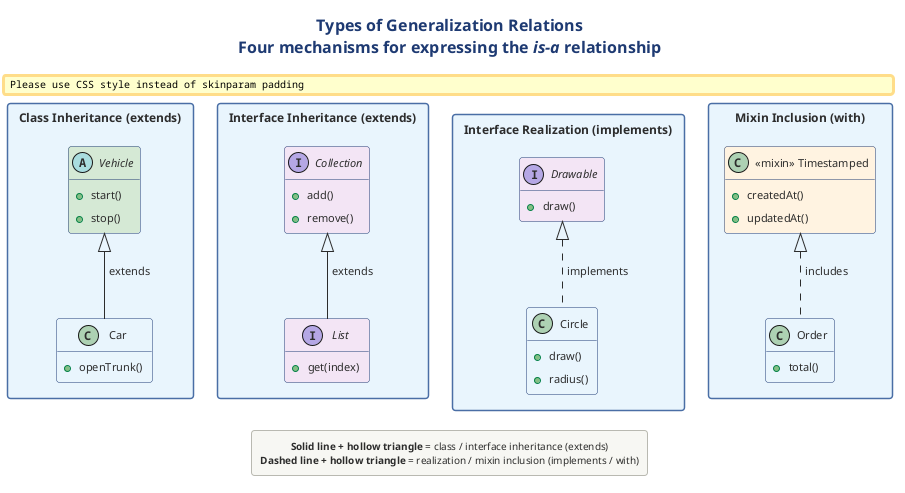

The diagram above was rendered by PlantUML. Its source (embedded in the PNG):
@startuml
skinparam nodesep 60
!include ../../../../../../tooling/styles/plantuml/structural/class-diagram-style.iuml

skinparam ranksep 50

title **Types of Generalization Relations**\nFour mechanisms for expressing the //is-a// relationship

package "Class Inheritance (extends)" #E8F4FD {
  abstract class "Vehicle" as veh #D5E8D4 {
    + start()
    + stop()
  }
  class "Car" as car #E8F4FD {
    + openTrunk()
  }
  veh <|-- car : extends
}

package "Interface Inheritance (extends)" #E8F4FD {
  interface "Collection" as coll #F3E5F5 {
    + add()
    + remove()
  }
  interface "List" as list #F3E5F5 {
    + get(index)
  }
  coll <|-- list : extends
}

package "Interface Realization (implements)" #E8F4FD {
  interface "Drawable" as draw #F3E5F5 {
    + draw()
  }
  class "Circle" as circ #E8F4FD {
    + draw()
    + radius()
  }
  draw <|.. circ : implements
}

package "Mixin Inclusion (with)" #E8F4FD {
  class "<<mixin>> Timestamped" as ts #FFF3E0 {
    + createdAt()
    + updatedAt()
  }
  class "Order" as ord #E8F4FD {
    + total()
  }
  ts <|.. ord : includes
}

legend bottom
  **Solid line + hollow triangle** = class / interface inheritance (extends)
  **Dashed line + hollow triangle** = realization / mixin inclusion (implements / with)
end legend

@enduml